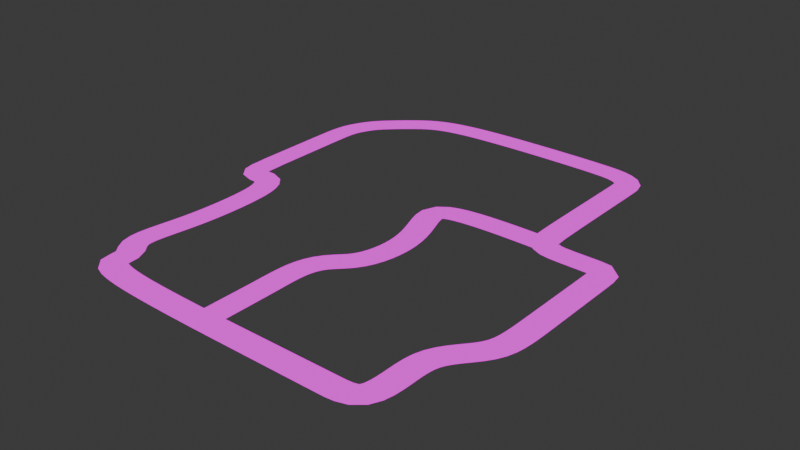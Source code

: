 # Source: level1.blend  (saved by Blender 4.4.30; exported with 4.5.12 LTS)
import bpy
from mathutils import Matrix  # noqa: F401  (used for matrix-valued properties, if any)

bpy.ops.wm.read_factory_settings(use_empty=True)
scene = bpy.context.scene
scene.name = 'Scene'

# ---- collections
col_collection = bpy.data.collections.new('Collection'); scene.collection.children.link(col_collection)

# ---- images (referenced by path relative to the original .blend; pixels are not part of the script)
import os
ASSET_DIR = os.environ.get("B2B_ASSET_DIR", "")  # directory of the original .blend (textures are referenced by path, not embedded)
HERE = os.path.dirname(os.path.abspath(__file__))  # packed textures are extracted next to this script under _unpacked/

def load_image(name, relpath, width, height, colorspace="sRGB"):
    """Load a texture the original file referenced (path relative to the .blend, or extracted next to this script)."""
    p = next((c for c in (os.path.join(HERE, relpath), os.path.join(ASSET_DIR, relpath)) if relpath and os.path.exists(c)), "")
    if p:
        img = bpy.data.images.load(p, check_existing=True)
        img.name = name
    else:  # same state as the original file: an image datablock whose file is absent (Cycles renders it pink)
        img = bpy.data.images.new(name, width, height)
        img.source = "FILE"
        img.filepath = "//" + (relpath or name)
    img.colorspace_settings.name = colorspace
    return img
img_road_texture_png = load_image('road texture.png', 'road texture.png', 1024, 1024, 'sRGB')

# ---- materials (node trees are filled in below, after node groups)
mat_road = bpy.data.materials.new('Road')

# ---- material node trees
mat_road.use_nodes = True; mat_road.node_tree.nodes.clear()
_N = mat_road.node_tree.nodes; _L = mat_road.node_tree.links
n0 = _N.new('ShaderNodeOutputMaterial'); n0.name = 'Material Output'; n0.location = (300, 300)
n1 = _N.new('ShaderNodeTexImage'); n1.name = 'Image Texture'; n1.location = (-440, 172)
n1.image = img_road_texture_png
n1.interpolation = 'Closest'
n2 = _N.new('ShaderNodeEmission'); n2.name = 'Emission'; n2.location = (-285, 368)
_L.new(n2.outputs[0], n0.inputs[0])
_L.new(n1.outputs[0], n2.inputs[0])
n0.is_active_output = True

# ---- world
world_world = bpy.data.worlds.new('World'); scene.world = world_world
world_world.use_nodes = True; world_world.node_tree.nodes.clear()
_N = world_world.node_tree.nodes; _L = world_world.node_tree.links
n0 = _N.new('ShaderNodeOutputWorld'); n0.name = 'World Output'; n0.location = (300, 300)
n1 = _N.new('ShaderNodeBackground'); n1.name = 'Background'; n1.location = (10, 300)
n1.inputs[0].default_value = (0.05088, 0.05088, 0.05088, 1.0)
_L.new(n1.outputs[0], n0.inputs[0])
n0.is_active_output = True
world_world.color = (0.05088, 0.05088, 0.05088)
world_world.sun_shadow_jitter_overblur = 0.0

# ---- meshes
me_cube_001 = bpy.data.meshes.new('Cube.001')
me_cube_001.from_pydata([(-48.0, -213.7, -0.01), (-48.0, -213.7, 0.01), (-48.0, -185.7, -0.01), (-48.0, -185.7, 0.01), (48.0, -213.7, -0.01), (48.0, -213.7, 0.01), (48.0, -185.7, -0.01), (48.0, -185.7, 0.01), (42.0, -185.7, -0.01), (36.0, -185.7, -0.01), (30.0, -185.7, -0.01), (24.0, -185.7, -0.01), (18.0, -185.7, -0.01), (12.0, -185.7, -0.01), (6.0, -185.7, -0.01), (4.47e-08, -185.7, -0.01), (-6.0, -185.7, -0.01), (-12.0, -185.7, -0.01), (-18.0, -185.7, -0.01), (-24.0, -185.7, -0.01), (-30.0, -185.7, -0.01), (-36.0, -185.7, -0.01), (-42.0, -185.7, -0.01), (-42.0, -185.7, 0.01), (-36.0, -185.7, 0.01), (-30.0, -185.7, 0.01), (-24.0, -185.7, 0.01), (-18.0, -185.7, 0.01), (-12.0, -185.7, 0.01), (-6.0, -185.7, 0.01), (-4.47e-08, -185.7, 0.01), (6.0, -185.7, 0.01), (12.0, -185.7, 0.01), (18.0, -185.7, 0.01), (24.0, -185.7, 0.01), (30.0, -185.7, 0.01), (36.0, -185.7, 0.01), (42.0, -185.7, 0.01), (-42.0, -213.7, -0.01), (-36.0, -213.7, -0.01), (-30.0, -213.7, -0.01), (-24.0, -213.7, -0.01), (-18.0, -213.7, -0.01), (-12.0, -213.7, -0.01), (-6.0, -213.7, -0.01), (4.47e-08, -213.7, -0.01), (6.0, -213.7, -0.01), (12.0, -213.7, -0.01), (18.0, -213.7, -0.01), (24.0, -213.7, -0.01), (30.0, -213.7, -0.01), (36.0, -213.7, -0.01), (42.0, -213.7, -0.01), (42.0, -213.7, 0.01), (36.0, -213.7, 0.01), (30.0, -213.7, 0.01), (24.0, -213.7, 0.01), (18.0, -213.7, 0.01), (12.0, -213.7, 0.01), (6.0, -213.7, 0.01), (-4.47e-08, -213.7, 0.01), (-6.0, -213.7, 0.01), (-12.0, -213.7, 0.01), (-18.0, -213.7, 0.01), (-24.0, -213.7, 0.01), (-30.0, -213.7, 0.01), (-36.0, -213.7, 0.01), (-42.0, -213.7, 0.01)], [], [(0, 1, 3, 2), (8, 37, 7, 6), (6, 7, 5, 4), (38, 67, 1, 0), (8, 6, 4, 52), (23, 3, 1, 67), (7, 37, 53, 5), (37, 36, 54, 53), (36, 35, 55, 54), (35, 34, 56, 55), (34, 33, 57, 56), (33, 32, 58, 57), (32, 31, 59, 58), (31, 30, 60, 59), (30, 29, 61, 60), (29, 28, 62, 61), (28, 27, 63, 62), (27, 26, 64, 63), (26, 25, 65, 64), (25, 24, 66, 65), (24, 23, 67, 66), (2, 22, 38, 0), (22, 21, 39, 38), (21, 20, 40, 39), (20, 19, 41, 40), (19, 18, 42, 41), (18, 17, 43, 42), (17, 16, 44, 43), (16, 15, 45, 44), (15, 14, 46, 45), (14, 13, 47, 46), (13, 12, 48, 47), (12, 11, 49, 48), (11, 10, 50, 49), (10, 9, 51, 50), (9, 8, 52, 51), (4, 5, 53, 52), (52, 53, 54, 51), (51, 54, 55, 50), (50, 55, 56, 49), (49, 56, 57, 48), (48, 57, 58, 47), (47, 58, 59, 46), (46, 59, 60, 45), (45, 60, 61, 44), (44, 61, 62, 43), (43, 62, 63, 42), (42, 63, 64, 41), (41, 64, 65, 40), (40, 65, 66, 39), (39, 66, 67, 38), (2, 3, 23, 22), (22, 23, 24, 21), (21, 24, 25, 20), (20, 25, 26, 19), (19, 26, 27, 18), (18, 27, 28, 17), (17, 28, 29, 16), (16, 29, 30, 15), (15, 30, 31, 14), (14, 31, 32, 13), (13, 32, 33, 12), (12, 33, 34, 11), (11, 34, 35, 10), (10, 35, 36, 9), (9, 36, 37, 8)])
_uv = me_cube_001.uv_layers.new(name='UVMap')
_uv.uv.foreach_set('vector', [0.375, 0.0, 0.625, 0.0, 0.625, 0.25, 0.375, 0.25, 0.375, 0.4844, 0.625, 0.4844, 0.625, 0.5, 0.375, 0.5, 0.375, 0.5, 0.625, 0.5, 0.625, 0.75, 0.375, 0.75, 0.375, 0.9844, 0.625, 0.9844, 0.625, 1.0, 0.375, 1.0, 0.3594, 0.5, 0.375, 0.5, 0.375, 0.75, 0.3594, 0.75, 0.0625, 1.0, 0.0, 1.0, 0.0, 0.0, 0.0625, 0.0, 1.0, 1.0, 0.9375, 1.0, 0.9375, 0.0, 1.0, 0.0, 0.9375, 1.0, 0.875, 1.0, 0.875, 0.0, 0.9375, 0.0, 0.875, 1.0, 0.8125, 1.0, 0.8125, 0.0, 0.875, 0.0, 0.8125, 1.0, 0.75, 1.0, 0.75, 0.0, 0.8125, 0.0, 0.75, 1.0, 0.6875, 1.0, 0.6875, 0.0, 0.75, 0.0, 0.6875, 1.0, 0.625, 1.0, 0.625, 0.0, 0.6875, 0.0, 0.625, 1.0, 0.5625, 1.0, 0.5625, 0.0, 0.625, 0.0, 0.5625, 1.0, 0.5, 1.0, 0.5, 0.0, 0.5625, 0.0, 0.5, 1.0, 0.4375, 1.0, 0.4375, 0.0, 0.5, 0.0, 0.4375, 1.0, 0.375, 1.0, 0.375, 0.0, 0.4375, 0.0, 0.375, 1.0, 0.3125, 1.0, 0.3125, 0.0, 0.375, 0.0, 0.3125, 1.0, 0.25, 1.0, 0.25, 0.0, 0.3125, 0.0, 0.25, 1.0, 0.1875, 1.0, 0.1875, 0.0, 0.25, 0.0, 0.1875, 1.0, 0.125, 1.0, 0.125, 0.0, 0.1875, 0.0, 0.125, 1.0, 0.0625, 1.0, 0.0625, 0.0, 0.125, 0.0, 0.125, 0.5, 0.1406, 0.5, 0.1406, 0.75, 0.125, 0.75, 0.1406, 0.5, 0.1562, 0.5, 0.1562, 0.75, 0.1406, 0.75, 0.1562, 0.5, 0.1719, 0.5, 0.1719, 0.75, 0.1562, 0.75, 0.1719, 0.5, 0.1875, 0.5, 0.1875, 0.75, 0.1719, 0.75, 0.1875, 0.5, 0.2031, 0.5, 0.2031, 0.75, 0.1875, 0.75, 0.2031, 0.5, 0.2187, 0.5, 0.2187, 0.75, 0.2031, 0.75, 0.2187, 0.5, 0.2344, 0.5, 0.2344, 0.75, 0.2187, 0.75, 0.2344, 0.5, 0.25, 0.5, 0.25, 0.75, 0.2344, 0.75, 0.25, 0.5, 0.2656, 0.5, 0.2656, 0.75, 0.25, 0.75, 0.2656, 0.5, 0.2812, 0.5, 0.2812, 0.75, 0.2656, 0.75, 0.2812, 0.5, 0.2969, 0.5, 0.2969, 0.75, 0.2812, 0.75, 0.2969, 0.5, 0.3125, 0.5, 0.3125, 0.75, 0.2969, 0.75, 0.3125, 0.5, 0.3281, 0.5, 0.3281, 0.75, 0.3125, 0.75, 0.3281, 0.5, 0.3438, 0.5, 0.3438, 0.75, 0.3281, 0.75, 0.3438, 0.5, 0.3594, 0.5, 0.3594, 0.75, 0.3438, 0.75, 0.375, 0.75, 0.625, 0.75, 0.625, 0.7656, 0.375, 0.7656, 0.375, 0.7656, 0.625, 0.7656, 0.625, 0.7812, 0.375, 0.7812, 0.375, 0.7812, 0.625, 0.7812, 0.625, 0.7969, 0.375, 0.7969, 0.375, 0.7969, 0.625, 0.7969, 0.625, 0.8125, 0.375, 0.8125, 0.375, 0.8125, 0.625, 0.8125, 0.625, 0.8281, 0.375, 0.8281, 0.375, 0.8281, 0.625, 0.8281, 0.625, 0.8438, 0.375, 0.8437, 0.375, 0.8437, 0.625, 0.8438, 0.625, 0.8594, 0.375, 0.8594, 0.375, 0.8594, 0.625, 0.8594, 0.625, 0.875, 0.375, 0.875, 0.375, 0.875, 0.625, 0.875, 0.625, 0.8906, 0.375, 0.8906, 0.375, 0.8906, 0.625, 0.8906, 0.625, 0.9062, 0.375, 0.9062, 0.375, 0.9062, 0.625, 0.9062, 0.625, 0.9219, 0.375, 0.9219, 0.375, 0.9219, 0.625, 0.9219, 0.625, 0.9375, 0.375, 0.9375, 0.375, 0.9375, 0.625, 0.9375, 0.625, 0.9531, 0.375, 0.9531, 0.375, 0.9531, 0.625, 0.9531, 0.625, 0.9688, 0.375, 0.9688, 0.375, 0.9688, 0.625, 0.9688, 0.625, 0.9844, 0.375, 0.9844, 0.375, 0.25, 0.625, 0.25, 0.625, 0.2656, 0.375, 0.2656, 0.375, 0.2656, 0.625, 0.2656, 0.625, 0.2812, 0.375, 0.2812, 0.375, 0.2812, 0.625, 0.2812, 0.625, 0.2969, 0.375, 0.2969, 0.375, 0.2969, 0.625, 0.2969, 0.625, 0.3125, 0.375, 0.3125, 0.375, 0.3125, 0.625, 0.3125, 0.625, 0.3281, 0.375, 0.3281, 0.375, 0.3281, 0.625, 0.3281, 0.625, 0.3438, 0.375, 0.3438, 0.375, 0.3438, 0.625, 0.3438, 0.625, 0.3594, 0.375, 0.3594, 0.375, 0.3594, 0.625, 0.3594, 0.625, 0.375, 0.375, 0.375, 0.375, 0.375, 0.625, 0.375, 0.625, 0.3906, 0.375, 0.3906, 0.375, 0.3906, 0.625, 0.3906, 0.625, 0.4062, 0.375, 0.4063, 0.375, 0.4063, 0.625, 0.4062, 0.625, 0.4219, 0.375, 0.4219, 0.375, 0.4219, 0.625, 0.4219, 0.625, 0.4375, 0.375, 0.4375, 0.375, 0.4375, 0.625, 0.4375, 0.625, 0.4531, 0.375, 0.4531, 0.375, 0.4531, 0.625, 0.4531, 0.625, 0.4688, 0.375, 0.4688, 0.375, 0.4688, 0.625, 0.4688, 0.625, 0.4844, 0.375, 0.4844])
me_cube_001.materials.append(mat_road)
me_cube_001.update()
me_cube_002 = bpy.data.meshes.new('Cube.002')
me_cube_002.from_pydata([(-48.0, -213.7, -0.01), (-48.0, -213.7, 0.01), (-48.0, -185.7, -0.01), (-48.0, -185.7, 0.01), (48.0, -213.7, -0.01), (48.0, -213.7, 0.01), (48.0, -185.7, -0.01), (48.0, -185.7, 0.01), (42.0, -185.7, -0.01), (36.0, -185.7, -0.01), (30.0, -185.7, -0.01), (24.0, -185.7, -0.01), (18.0, -185.7, -0.01), (12.0, -185.7, -0.01), (6.0, -185.7, -0.01), (4.47e-08, -185.7, -0.01), (-6.0, -185.7, -0.01), (-12.0, -185.7, -0.01), (-18.0, -185.7, -0.01), (-24.0, -185.7, -0.01), (-30.0, -185.7, -0.01), (-36.0, -185.7, -0.01), (-42.0, -185.7, -0.01), (-42.0, -185.7, 0.01), (-36.0, -185.7, 0.01), (-30.0, -185.7, 0.01), (-24.0, -185.7, 0.01), (-18.0, -185.7, 0.01), (-12.0, -185.7, 0.01), (-6.0, -185.7, 0.01), (-4.47e-08, -185.7, 0.01), (6.0, -185.7, 0.01), (12.0, -185.7, 0.01), (18.0, -185.7, 0.01), (24.0, -185.7, 0.01), (30.0, -185.7, 0.01), (36.0, -185.7, 0.01), (42.0, -185.7, 0.01), (-42.0, -213.7, -0.01), (-36.0, -213.7, -0.01), (-30.0, -213.7, -0.01), (-24.0, -213.7, -0.01), (-18.0, -213.7, -0.01), (-12.0, -213.7, -0.01), (-6.0, -213.7, -0.01), (4.47e-08, -213.7, -0.01), (6.0, -213.7, -0.01), (12.0, -213.7, -0.01), (18.0, -213.7, -0.01), (24.0, -213.7, -0.01), (30.0, -213.7, -0.01), (36.0, -213.7, -0.01), (42.0, -213.7, -0.01), (42.0, -213.7, 0.01), (36.0, -213.7, 0.01), (30.0, -213.7, 0.01), (24.0, -213.7, 0.01), (18.0, -213.7, 0.01), (12.0, -213.7, 0.01), (6.0, -213.7, 0.01), (-4.47e-08, -213.7, 0.01), (-6.0, -213.7, 0.01), (-12.0, -213.7, 0.01), (-18.0, -213.7, 0.01), (-24.0, -213.7, 0.01), (-30.0, -213.7, 0.01), (-36.0, -213.7, 0.01), (-42.0, -213.7, 0.01)], [], [(0, 1, 3, 2), (8, 37, 7, 6), (6, 7, 5, 4), (38, 67, 1, 0), (8, 6, 4, 52), (23, 3, 1, 67), (7, 37, 53, 5), (37, 36, 54, 53), (36, 35, 55, 54), (35, 34, 56, 55), (34, 33, 57, 56), (33, 32, 58, 57), (32, 31, 59, 58), (31, 30, 60, 59), (30, 29, 61, 60), (29, 28, 62, 61), (28, 27, 63, 62), (27, 26, 64, 63), (26, 25, 65, 64), (25, 24, 66, 65), (24, 23, 67, 66), (2, 22, 38, 0), (22, 21, 39, 38), (21, 20, 40, 39), (20, 19, 41, 40), (19, 18, 42, 41), (18, 17, 43, 42), (17, 16, 44, 43), (16, 15, 45, 44), (15, 14, 46, 45), (14, 13, 47, 46), (13, 12, 48, 47), (12, 11, 49, 48), (11, 10, 50, 49), (10, 9, 51, 50), (9, 8, 52, 51), (4, 5, 53, 52), (52, 53, 54, 51), (51, 54, 55, 50), (50, 55, 56, 49), (49, 56, 57, 48), (48, 57, 58, 47), (47, 58, 59, 46), (46, 59, 60, 45), (45, 60, 61, 44), (44, 61, 62, 43), (43, 62, 63, 42), (42, 63, 64, 41), (41, 64, 65, 40), (40, 65, 66, 39), (39, 66, 67, 38), (2, 3, 23, 22), (22, 23, 24, 21), (21, 24, 25, 20), (20, 25, 26, 19), (19, 26, 27, 18), (18, 27, 28, 17), (17, 28, 29, 16), (16, 29, 30, 15), (15, 30, 31, 14), (14, 31, 32, 13), (13, 32, 33, 12), (12, 33, 34, 11), (11, 34, 35, 10), (10, 35, 36, 9), (9, 36, 37, 8)])
_uv = me_cube_002.uv_layers.new(name='UVMap')
_uv.uv.foreach_set('vector', [0.375, 0.0, 0.625, 0.0, 0.625, 0.25, 0.375, 0.25, 0.375, 0.4844, 0.625, 0.4844, 0.625, 0.5, 0.375, 0.5, 0.375, 0.5, 0.625, 0.5, 0.625, 0.75, 0.375, 0.75, 0.375, 0.9844, 0.625, 0.9844, 0.625, 1.0, 0.375, 1.0, 0.3594, 0.5, 0.375, 0.5, 0.375, 0.75, 0.3594, 0.75, 0.0625, 1.0, 0.0, 1.0, 0.0, 0.0, 0.0625, 0.0, 1.0, 1.0, 0.9375, 1.0, 0.9375, 0.0, 1.0, 0.0, 0.9375, 1.0, 0.875, 1.0, 0.875, 0.0, 0.9375, 0.0, 0.875, 1.0, 0.8125, 1.0, 0.8125, 0.0, 0.875, 0.0, 0.8125, 1.0, 0.75, 1.0, 0.75, 0.0, 0.8125, 0.0, 0.75, 1.0, 0.6875, 1.0, 0.6875, 0.0, 0.75, 0.0, 0.6875, 1.0, 0.625, 1.0, 0.625, 0.0, 0.6875, 0.0, 0.625, 1.0, 0.5625, 1.0, 0.5625, 0.0, 0.625, 0.0, 0.5625, 1.0, 0.5, 1.0, 0.5, 0.0, 0.5625, 0.0, 0.5, 1.0, 0.4375, 1.0, 0.4375, 0.0, 0.5, 0.0, 0.4375, 1.0, 0.375, 1.0, 0.375, 0.0, 0.4375, 0.0, 0.375, 1.0, 0.3125, 1.0, 0.3125, 0.0, 0.375, 0.0, 0.3125, 1.0, 0.25, 1.0, 0.25, 0.0, 0.3125, 0.0, 0.25, 1.0, 0.1875, 1.0, 0.1875, 0.0, 0.25, 0.0, 0.1875, 1.0, 0.125, 1.0, 0.125, 0.0, 0.1875, 0.0, 0.125, 1.0, 0.0625, 1.0, 0.0625, 0.0, 0.125, 0.0, 0.125, 0.5, 0.1406, 0.5, 0.1406, 0.75, 0.125, 0.75, 0.1406, 0.5, 0.1562, 0.5, 0.1562, 0.75, 0.1406, 0.75, 0.1562, 0.5, 0.1719, 0.5, 0.1719, 0.75, 0.1562, 0.75, 0.1719, 0.5, 0.1875, 0.5, 0.1875, 0.75, 0.1719, 0.75, 0.1875, 0.5, 0.2031, 0.5, 0.2031, 0.75, 0.1875, 0.75, 0.2031, 0.5, 0.2187, 0.5, 0.2187, 0.75, 0.2031, 0.75, 0.2187, 0.5, 0.2344, 0.5, 0.2344, 0.75, 0.2187, 0.75, 0.2344, 0.5, 0.25, 0.5, 0.25, 0.75, 0.2344, 0.75, 0.25, 0.5, 0.2656, 0.5, 0.2656, 0.75, 0.25, 0.75, 0.2656, 0.5, 0.2812, 0.5, 0.2812, 0.75, 0.2656, 0.75, 0.2812, 0.5, 0.2969, 0.5, 0.2969, 0.75, 0.2812, 0.75, 0.2969, 0.5, 0.3125, 0.5, 0.3125, 0.75, 0.2969, 0.75, 0.3125, 0.5, 0.3281, 0.5, 0.3281, 0.75, 0.3125, 0.75, 0.3281, 0.5, 0.3438, 0.5, 0.3438, 0.75, 0.3281, 0.75, 0.3438, 0.5, 0.3594, 0.5, 0.3594, 0.75, 0.3438, 0.75, 0.375, 0.75, 0.625, 0.75, 0.625, 0.7656, 0.375, 0.7656, 0.375, 0.7656, 0.625, 0.7656, 0.625, 0.7812, 0.375, 0.7812, 0.375, 0.7812, 0.625, 0.7812, 0.625, 0.7969, 0.375, 0.7969, 0.375, 0.7969, 0.625, 0.7969, 0.625, 0.8125, 0.375, 0.8125, 0.375, 0.8125, 0.625, 0.8125, 0.625, 0.8281, 0.375, 0.8281, 0.375, 0.8281, 0.625, 0.8281, 0.625, 0.8438, 0.375, 0.8437, 0.375, 0.8437, 0.625, 0.8438, 0.625, 0.8594, 0.375, 0.8594, 0.375, 0.8594, 0.625, 0.8594, 0.625, 0.875, 0.375, 0.875, 0.375, 0.875, 0.625, 0.875, 0.625, 0.8906, 0.375, 0.8906, 0.375, 0.8906, 0.625, 0.8906, 0.625, 0.9062, 0.375, 0.9062, 0.375, 0.9062, 0.625, 0.9062, 0.625, 0.9219, 0.375, 0.9219, 0.375, 0.9219, 0.625, 0.9219, 0.625, 0.9375, 0.375, 0.9375, 0.375, 0.9375, 0.625, 0.9375, 0.625, 0.9531, 0.375, 0.9531, 0.375, 0.9531, 0.625, 0.9531, 0.625, 0.9688, 0.375, 0.9688, 0.375, 0.9688, 0.625, 0.9688, 0.625, 0.9844, 0.375, 0.9844, 0.375, 0.25, 0.625, 0.25, 0.625, 0.2656, 0.375, 0.2656, 0.375, 0.2656, 0.625, 0.2656, 0.625, 0.2812, 0.375, 0.2812, 0.375, 0.2812, 0.625, 0.2812, 0.625, 0.2969, 0.375, 0.2969, 0.375, 0.2969, 0.625, 0.2969, 0.625, 0.3125, 0.375, 0.3125, 0.375, 0.3125, 0.625, 0.3125, 0.625, 0.3281, 0.375, 0.3281, 0.375, 0.3281, 0.625, 0.3281, 0.625, 0.3438, 0.375, 0.3438, 0.375, 0.3438, 0.625, 0.3438, 0.625, 0.3594, 0.375, 0.3594, 0.375, 0.3594, 0.625, 0.3594, 0.625, 0.375, 0.375, 0.375, 0.375, 0.375, 0.625, 0.375, 0.625, 0.3906, 0.375, 0.3906, 0.375, 0.3906, 0.625, 0.3906, 0.625, 0.4062, 0.375, 0.4063, 0.375, 0.4063, 0.625, 0.4062, 0.625, 0.4219, 0.375, 0.4219, 0.375, 0.4219, 0.625, 0.4219, 0.625, 0.4375, 0.375, 0.4375, 0.375, 0.4375, 0.625, 0.4375, 0.625, 0.4531, 0.375, 0.4531, 0.375, 0.4531, 0.625, 0.4531, 0.625, 0.4688, 0.375, 0.4688, 0.375, 0.4688, 0.625, 0.4688, 0.625, 0.4844, 0.375, 0.4844])
me_cube_002.materials.append(mat_road)
me_cube_002.update()

# ---- curves / text
cu_nurbspath_001 = bpy.data.curves.new('NurbsPath.001', 'CURVE')
cu_nurbspath_001.dimensions = '3D'
_sp = cu_nurbspath_001.splines.new('NURBS'); _sp.points.add(47)
_sp.points.foreach_set('co', [8.283, -0.6151, 0.6841, 1.0, 45.27, -0.6151, 0.6841, 1.0, 77.96, -0.6151, 0.6841, 1.0, 106.1, -28.25, 0.6841, 1.0, 106.1, -52.12, 0.6841, 1.0, 106.1, -69.45, 0.6841, 1.0, 106.1, -101.1, 0.6841, 1.0, 172.6, -152.6, 0.6841, 1.0, 475.4, -152.6, 0.6841, 1.0, 665.8, -115.4, 0.6841, 1.0, 755.4, -115.4, 0.6841, 1.0, 797.1, -171.6, 0.6841, 1.0, 849.2, -171.6, 0.6841, 1.0, 926.6, -171.6, 0.6841, 1.0, 926.6, -948.7, 0.6841, 1.0, 926.6, -1111.0, 0.6841, 1.0, 926.6, -1170.0, 0.6841, 1.0, 926.6, -1295.0, 0.6841, 1.0, 766.6, -1295.0, 0.6841, 1.0, 642.3, -1295.0, 0.6841, 1.0, 542.2, -1394.0, 0.6841, 1.0, 467.8, -1436.0, 0.6841, 1.0, 307.7, -1436.0, 0.6841, 1.0, -10.43, -1436.0, 0.6841, 1.0, -49.16, -1436.0, 0.6841, 1.0, -73.77, -1433.0, 0.6841, 1.0, -84.7, -1417.0, 0.6841, 1.0, -89.1, -1402.0, 0.6841, 1.0, -89.1, -1241.0, 0.6841, 1.0, -97.52, -1204.0, 0.6841, 1.0, -118.5, -1174.0, 0.6841, 1.0, -132.9, -1161.0, 0.6841, 1.0, -414.6, -1161.0, 0.6841, 1.0, -577.4, -1161.0, 0.6841, 1.0, -653.4, -1161.0, 0.6841, 1.0, -697.6, -1161.0, 0.6841, 1.0, -726.4, -1148.0, 0.6841, 1.0, -752.1, -1104.0, 0.6841, 1.0, -766.9, -1013.0, 0.6841, 1.0, -766.9, -322.4, 0.6841, 1.0, -674.5, -184.4, 0.6841, 1.0, -568.1, -67.87, 0.6841, 1.0, -528.9, -41.12, 0.6841, 1.0, -462.9, -7.986, 0.6841, 1.0, -400.1, -0.1218, 0.6841, 1.0, -300.1, -0.1218, 0.6841, 1.0, -200.1, -0.1218, 0.6841, 1.0, -0.1224, -0.1218, 0.6841, 1.0])
_sp.order_v = 0
_sp.use_cyclic_u = True
_sp.use_endpoint_u = True
cu_nurbspath_001.use_path = True
cu_nurbspath_001.fill_mode = 'FULL'
cu_nurbspath_002 = bpy.data.curves.new('NurbsPath.002', 'CURVE')
cu_nurbspath_002.dimensions = '3D'
_sp = cu_nurbspath_002.splines.new('NURBS'); _sp.points.add(9)
_sp.points.foreach_set('co', [-121.6, -1159.0, 0.0, 1.0, -129.8, -816.4, 0.0, 1.0, -88.37, -684.8, 0.0, 1.0, 71.43, -841.8, 0.0, 1.0, 359.0, -802.8, 0.0, 1.0, 403.9, -724.2, 0.0, 1.0, 489.7, -651.7, 0.0, 1.0, 628.6, -663.9, 0.0, 1.0, 706.2, -663.9, 0.0, 1.0, 933.0, -663.9, 0.0, 1.0])
_sp.order_u = 5
_sp.order_v = 0
_sp.use_endpoint_u = True
cu_nurbspath_002.use_path = True
cu_nurbspath_002.fill_mode = 'FULL'

# ---- objects
ob_road = bpy.data.objects.new('Road', me_cube_001)
ob_nurbspath = bpy.data.objects.new('NurbsPath', cu_nurbspath_001)
ob_nurbspath_001 = bpy.data.objects.new('NurbsPath.001', cu_nurbspath_002)
ob_road_001 = bpy.data.objects.new('Road.001', me_cube_002)

# ---- transforms, parenting, visibility, modifiers, constraints
ob_road.location = (0.0, -198.8, 0.0)
ob_road.scale = (1.0, -1.0, 1.0)
_m = ob_road.modifiers.new('Array', 'ARRAY')
_m.fit_type = 'FIT_CURVE'
_m.count = 52
_m.curve = ob_nurbspath
_m.relative_offset_displace = (0.0, 1.0, 0.0)
_m = ob_road.modifiers.new('Curve', 'CURVE')
_m.object = ob_nurbspath
ob_nurbspath.location = (0.0, 0.0, 0.0)
ob_nurbspath.rotation_euler = (0.0, -0.0, 1.571)
ob_nurbspath.scale = (-1.0, 1.0, 1.0)
ob_nurbspath_001.location = (0.0, 0.0, 0.0)
ob_nurbspath_001.rotation_euler = (0.0, -0.0, 1.571)
ob_nurbspath_001.scale = (-1.0, 1.0, 1.0)
ob_road_001.location = (0.0, -198.8, 0.0)
ob_road_001.scale = (1.0, -1.0, 1.0)
_m = ob_road_001.modifiers.new('Array', 'ARRAY')
_m.fit_type = 'FIT_CURVE'
_m.count = 52
_m.curve = ob_nurbspath_001
_m.relative_offset_displace = (0.0, 1.0, 0.0)
_m = ob_road_001.modifiers.new('Curve', 'CURVE')
_m.object = ob_nurbspath_001

# ---- collection membership
col_collection.objects.link(ob_road)
col_collection.objects.link(ob_nurbspath)
col_collection.objects.link(ob_nurbspath_001)
col_collection.objects.link(ob_road_001)

# ---- scene / render settings (as saved in the file)
scene.frame_start = 1; scene.frame_end = 250; scene.frame_set(1)
scene.render.engine = 'BLENDER_EEVEE_NEXT'
bpy.context.view_layer.update()

# ---- added for rendering (the .blend has no active camera): camera
cam_auto = bpy.data.cameras.new('AutoCamera')
cam_auto.lens = 50.0
cam_auto.sensor_width = 36.0
cam_auto.clip_end = 38233.7
ob_auto_camera = bpy.data.objects.new('AutoCamera', cam_auto)
scene.collection.objects.link(ob_auto_camera)
ob_auto_camera.location = (2896.63, -2694.78, 1743.2)
ob_auto_camera.rotation_euler = (1.09748, -7.21219e-08, 0.694738)
scene.camera = ob_auto_camera
bpy.context.view_layer.update()
